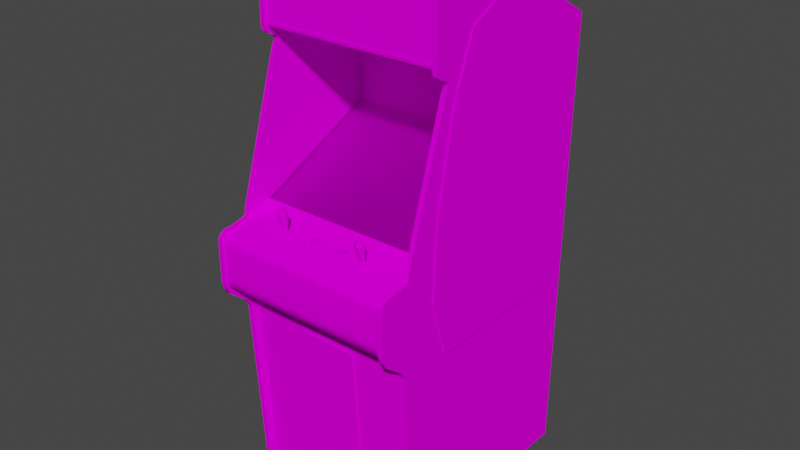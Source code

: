 # Source: krull.blend  (saved by Blender 2.93.20; exported with 4.5.12 LTS)
import bpy
from mathutils import Matrix  # noqa: F401  (used for matrix-valued properties, if any)

bpy.ops.wm.read_factory_settings(use_empty=True)
scene = bpy.context.scene
scene.name = 'Scene'

# ---- images (referenced by path relative to the original .blend; pixels are not part of the script)
import os
ASSET_DIR = os.environ.get("B2B_ASSET_DIR", "")  # directory of the original .blend (textures are referenced by path, not embedded)
HERE = os.path.dirname(os.path.abspath(__file__))  # packed textures are extracted next to this script under _unpacked/

def load_image(name, relpath, width, height, colorspace="sRGB"):
    """Load a texture the original file referenced (path relative to the .blend, or extracted next to this script)."""
    p = next((c for c in (os.path.join(HERE, relpath), os.path.join(ASSET_DIR, relpath)) if relpath and os.path.exists(c)), "")
    if p:
        img = bpy.data.images.load(p, check_existing=True)
        img.name = name
    else:  # same state as the original file: an image datablock whose file is absent (Cycles renders it pink)
        img = bpy.data.images.new(name, width, height)
        img.source = "FILE"
        img.filepath = "//" + (relpath or name)
    img.colorspace_settings.name = colorspace
    return img
img_krullmarqueemap_tiff = load_image('krullmarqueemap.TIFF', 'krullmarqueemap.TIFF', 1024, 1024, 'sRGB')
img_krullmonitormap_tiff = load_image('krullmonitormap.TIFF', 'krullmonitormap.TIFF', 1024, 1024, 'sRGB')
img_krullglassblack_tiff = load_image('krullglassblack.TIFF', 'krullglassblack.TIFF', 1024, 1024, 'sRGB')
img_krullbezelmap_tiff = load_image('krullbezelmap.TIFF', 'krullbezelmap.TIFF', 1024, 1024, 'sRGB')
img_krullallmap_tiff = load_image('krullallmap.TIFF', 'krullallmap.TIFF', 1024, 1024, 'sRGB')
img_krullbuttonmap_tiff = load_image('krullbuttonmap.TIFF', 'krullbuttonmap.TIFF', 1024, 1024, 'sRGB')

# ---- materials (node trees are filled in below, after node groups)
mat_krullmarquee = bpy.data.materials.new('krullmarquee')
mat_krullmarquee.use_transparent_shadow = False
mat_krullmarquee.roughness = 0.8807
mat_krullmarquee.specular_intensity = 0.0
mat_krullmonitor = bpy.data.materials.new('krullmonitor')
mat_krullmonitor.use_transparent_shadow = False
mat_krullmonitor.roughness = 0.8807
mat_krullmonitor.specular_intensity = 0.0
mat_krullglass = bpy.data.materials.new('krullglass')
mat_krullglass.use_transparent_shadow = False
mat_krullglass.roughness = 0.8807
mat_krullglass.specular_intensity = 0.0
mat_krullbezel = bpy.data.materials.new('krullbezel')
mat_krullbezel.use_transparent_shadow = False
mat_krullbezel.roughness = 0.8807
mat_krullbezel.specular_intensity = 0.0
mat_krullall = bpy.data.materials.new('krullall')
mat_krullall.use_transparent_shadow = False
mat_krullall.roughness = 0.8807
mat_krullall.specular_intensity = 0.0
mat_krullbuttons = bpy.data.materials.new('krullbuttons')
mat_krullbuttons.use_transparent_shadow = False
mat_krullbuttons.roughness = 0.8807
mat_krullbuttons.specular_intensity = 0.0

# ---- node groups
ng_auto_smooth = bpy.data.node_groups.new('Auto Smooth', 'GeometryNodeTree')
_s = ng_auto_smooth.interface.new_socket(name='Geometry', in_out='OUTPUT', socket_type='NodeSocketGeometry')
_s = ng_auto_smooth.interface.new_socket(name='Geometry', in_out='INPUT', socket_type='NodeSocketGeometry')
_s = ng_auto_smooth.interface.new_socket(name='Angle', in_out='INPUT', socket_type='NodeSocketFloat')
_s.subtype = 'ANGLE'
_s.min_value = 0.0
_s.max_value = 3.142
ng_auto_smooth.is_modifier = True
_N = ng_auto_smooth.nodes; _L = ng_auto_smooth.links
n0 = _N.new('NodeGroupOutput'); n0.name = 'Group Output'; n0.location = (480, -100)
n1 = _N.new('NodeGroupInput'); n1.name = 'Group Input'; n1.location = (-420, -300)
n2 = _N.new('NodeGroupInput'); n2.name = 'Group Input.001'; n2.location = (-60, -100)
n3 = _N.new('GeometryNodeSetShadeSmooth'); n3.name = 'Set Shade Smooth'; n3.location = (120, -100)
n3.domain = 'EDGE'
n4 = _N.new('GeometryNodeSetShadeSmooth'); n4.name = 'Set Shade Smooth.001'; n4.location = (300, -100)
n5 = _N.new('GeometryNodeInputMeshEdgeAngle'); n5.name = 'Edge Angle'; n5.location = (-420, -220)
n6 = _N.new('GeometryNodeInputEdgeSmooth'); n6.name = 'Is Edge Smooth'; n6.location = (-60, -160)
n7 = _N.new('GeometryNodeInputShadeSmooth'); n7.name = 'Is Face Smooth'; n7.location = (-240, -340)
n8 = _N.new('FunctionNodeBooleanMath'); n8.name = 'Boolean Math'; n8.location = (-60, -220)
n9 = _N.new('FunctionNodeCompare'); n9.name = 'Compare'; n9.location = (-240, -180)
n9.operation = 'LESS_EQUAL'
_L.new(n5.outputs[0], n9.inputs[0])
_L.new(n4.outputs[0], n0.inputs[0])
_L.new(n1.outputs[1], n9.inputs[1])
_L.new(n9.outputs[0], n8.inputs[0])
_L.new(n7.outputs[0], n8.inputs[1])
_L.new(n2.outputs[0], n3.inputs[0])
_L.new(n6.outputs[0], n3.inputs[1])
_L.new(n3.outputs[0], n4.inputs[0])
_L.new(n8.outputs[0], n3.inputs[2])
n0.is_active_output = True

# ---- material node trees
mat_krullmarquee.use_nodes = True; mat_krullmarquee.node_tree.nodes.clear()
_N = mat_krullmarquee.node_tree.nodes; _L = mat_krullmarquee.node_tree.links
n0 = _N.new('ShaderNodeBsdfPrincipled'); n0.name = 'Principled BSDF'; n0.location = (10, 300)
n0.distribution = 'GGX'
n0.subsurface_method = 'BURLEY'
n0.inputs[2].default_value = 0.8807
n0.inputs[3].default_value = 1.45
n0.inputs[13].default_value = 0.0
n0.inputs[27].default_value = (0.0, 0.0, 0.0, 1.0)
n0.inputs[28].default_value = 1.0
n1 = _N.new('ShaderNodeOutputMaterial'); n1.name = 'Material Output'; n1.location = (300, 300)
n2 = _N.new('ShaderNodeTexImage'); n2.name = 'Image Texture'; n2.location = (-300, 600)
n2.image = img_krullmarqueemap_tiff
_L.new(n0.outputs[0], n1.inputs[0])
_L.new(n2.outputs[0], n0.inputs[0])
n1.is_active_output = True
mat_krullmonitor.use_nodes = True; mat_krullmonitor.node_tree.nodes.clear()
_N = mat_krullmonitor.node_tree.nodes; _L = mat_krullmonitor.node_tree.links
n0 = _N.new('ShaderNodeBsdfPrincipled'); n0.name = 'Principled BSDF'; n0.location = (10, 300)
n0.distribution = 'GGX'
n0.subsurface_method = 'BURLEY'
n0.inputs[2].default_value = 0.8807
n0.inputs[3].default_value = 1.45
n0.inputs[13].default_value = 0.0
n0.inputs[27].default_value = (0.0, 0.0, 0.0, 1.0)
n0.inputs[28].default_value = 1.0
n1 = _N.new('ShaderNodeOutputMaterial'); n1.name = 'Material Output'; n1.location = (300, 300)
n2 = _N.new('ShaderNodeTexImage'); n2.name = 'Image Texture'; n2.location = (-300, 600)
n2.image = img_krullmonitormap_tiff
_L.new(n0.outputs[0], n1.inputs[0])
_L.new(n2.outputs[0], n0.inputs[0])
n1.is_active_output = True
mat_krullglass.use_nodes = True; mat_krullglass.node_tree.nodes.clear()
_N = mat_krullglass.node_tree.nodes; _L = mat_krullglass.node_tree.links
n0 = _N.new('ShaderNodeBsdfPrincipled'); n0.name = 'Principled BSDF'; n0.location = (10, 300)
n0.distribution = 'GGX'
n0.subsurface_method = 'BURLEY'
n0.inputs[2].default_value = 0.8807
n0.inputs[3].default_value = 1.45
n0.inputs[4].default_value = 0.2
n0.inputs[13].default_value = 0.0
n0.inputs[27].default_value = (0.0, 0.0, 0.0, 1.0)
n0.inputs[28].default_value = 1.0
n1 = _N.new('ShaderNodeOutputMaterial'); n1.name = 'Material Output'; n1.location = (300, 300)
n2 = _N.new('ShaderNodeTexImage'); n2.name = 'Image Texture'; n2.location = (-300, 600)
n2.image = img_krullglassblack_tiff
_L.new(n0.outputs[0], n1.inputs[0])
_L.new(n2.outputs[0], n0.inputs[0])
n1.is_active_output = True
mat_krullbezel.use_nodes = True; mat_krullbezel.node_tree.nodes.clear()
_N = mat_krullbezel.node_tree.nodes; _L = mat_krullbezel.node_tree.links
n0 = _N.new('ShaderNodeBsdfPrincipled'); n0.name = 'Principled BSDF'; n0.location = (10, 300)
n0.distribution = 'GGX'
n0.subsurface_method = 'BURLEY'
n0.inputs[2].default_value = 0.8807
n0.inputs[3].default_value = 1.45
n0.inputs[13].default_value = 0.0
n0.inputs[27].default_value = (0.0, 0.0, 0.0, 1.0)
n0.inputs[28].default_value = 1.0
n1 = _N.new('ShaderNodeOutputMaterial'); n1.name = 'Material Output'; n1.location = (300, 300)
n2 = _N.new('ShaderNodeTexImage'); n2.name = 'Image Texture'; n2.location = (-300, 600)
n2.image = img_krullbezelmap_tiff
_L.new(n0.outputs[0], n1.inputs[0])
_L.new(n2.outputs[0], n0.inputs[0])
n1.is_active_output = True
mat_krullall.use_nodes = True; mat_krullall.node_tree.nodes.clear()
_N = mat_krullall.node_tree.nodes; _L = mat_krullall.node_tree.links
n0 = _N.new('ShaderNodeBsdfPrincipled'); n0.name = 'Principled BSDF'; n0.location = (10, 300)
n0.distribution = 'GGX'
n0.subsurface_method = 'BURLEY'
n0.inputs[2].default_value = 0.8807
n0.inputs[3].default_value = 1.45
n0.inputs[13].default_value = 0.0
n0.inputs[27].default_value = (0.0, 0.0, 0.0, 1.0)
n0.inputs[28].default_value = 1.0
n1 = _N.new('ShaderNodeOutputMaterial'); n1.name = 'Material Output'; n1.location = (300, 300)
n2 = _N.new('ShaderNodeTexImage'); n2.name = 'Image Texture'; n2.location = (-300, 600)
n2.image = img_krullallmap_tiff
_L.new(n0.outputs[0], n1.inputs[0])
_L.new(n2.outputs[0], n0.inputs[0])
n1.is_active_output = True
mat_krullbuttons.use_nodes = True; mat_krullbuttons.node_tree.nodes.clear()
_N = mat_krullbuttons.node_tree.nodes; _L = mat_krullbuttons.node_tree.links
n0 = _N.new('ShaderNodeBsdfPrincipled'); n0.name = 'Principled BSDF'; n0.location = (10, 300)
n0.distribution = 'GGX'
n0.subsurface_method = 'BURLEY'
n0.inputs[2].default_value = 0.8807
n0.inputs[3].default_value = 1.45
n0.inputs[4].default_value = 0.8
n0.inputs[13].default_value = 0.0
n0.inputs[27].default_value = (0.0, 0.0, 0.0, 1.0)
n0.inputs[28].default_value = 1.0
n1 = _N.new('ShaderNodeOutputMaterial'); n1.name = 'Material Output'; n1.location = (300, 300)
n2 = _N.new('ShaderNodeTexImage'); n2.name = 'Image Texture'; n2.location = (-300, 600)
n2.image = img_krullbuttonmap_tiff
_L.new(n0.outputs[0], n1.inputs[0])
_L.new(n2.outputs[0], n0.inputs[0])
n1.is_active_output = True

# ---- world
world_world = bpy.data.worlds.new('World'); scene.world = world_world
world_world.use_nodes = True; world_world.node_tree.nodes.clear()
_N = world_world.node_tree.nodes; _L = world_world.node_tree.links
n0 = _N.new('ShaderNodeOutputWorld'); n0.name = 'World Output'; n0.location = (300, 300)
n1 = _N.new('ShaderNodeBackground'); n1.name = 'Background'; n1.location = (10, 300)
n1.inputs[0].default_value = (0.05088, 0.05088, 0.05088, 1.0)
_L.new(n1.outputs[0], n0.inputs[0])
n0.is_active_output = True
world_world.color = (0.05088, 0.05088, 0.05088)
world_world.use_sun_shadow = False
world_world.sun_shadow_jitter_overblur = 0.0

# ---- meshes
me_krull = bpy.data.meshes.new('krull')
me_krull.from_pydata([(0.3019, 0.4448, -0.07037), (-0.2983, 0.6395, -0.06809), (-0.2983, 0.4448, -0.07037), (0.3019, 0.6395, -0.06809), (-0.08839, -0.02104, -0.1877), (0.008036, -0.018, -0.1869), (0.008036, 0.023, -0.2921), (-0.08725, -0.07152, -0.08517), (0.008036, -0.07039, -0.08404), (0.1033, 0.02072, -0.2913), (-0.08725, 0.02072, -0.2913), (0.1033, -0.07152, -0.08517), (0.1045, -0.02104, -0.1877), (0.161, 0.01693, -0.289), (0.101, 0.04388, -0.3543), (-0.08459, -0.1038, -0.02368), (0.008036, -0.1042, -0.02102), (-0.1472, -0.02483, -0.1881), (0.1534, 0.03932, -0.346), (-0.137, -0.1011, -0.03203), (-0.1446, -0.07304, -0.08821), (-0.1472, -0.02559, -0.1884), (-0.1446, 0.01655, -0.289), (0.1633, -0.02483, -0.1881), (0.1633, -0.02559, -0.1884), (0.161, -0.07342, -0.08821), (-0.08459, 0.04388, -0.3543), (0.008036, 0.04616, -0.3566), (0.008036, 0.0454, -0.357), (0.101, 0.0435, -0.3543), (0.101, -0.1038, -0.02368), (0.008036, -0.1046, -0.02102), (-0.08459, -0.1042, -0.02406), (0.161, 0.01655, -0.289), (0.1534, -0.1011, -0.03203), (0.101, -0.1042, -0.02406), (-0.1446, 0.01693, -0.289), (-0.1446, -0.07342, -0.08821), (-0.137, 0.03932, -0.346), (-0.08459, 0.0435, -0.3543), (0.1534, 0.03932, -0.3464), (0.161, -0.07304, -0.08821), (-0.137, -0.1011, -0.03241), (-0.137, 0.03932, -0.3464), (0.1534, -0.1011, -0.03241), (0.3007, -0.09354, 0.04124), (-0.2995, 0.1103, -0.3892), (-0.2995, -0.09354, 0.04124), (0.3007, 0.1103, -0.3892), (0.3007, -0.1034, 0.04124), (-0.2995, 0.1001, -0.3892), (-0.2995, -0.1034, 0.04124), (0.3007, 0.1001, -0.3892), (-0.0899, -0.4375, 0.1206), (-0.0899, -0.8919, 0.09097), (0.1033, -0.4375, 0.1206), (0.1033, -0.8919, 0.09097), (-0.03334, -0.114, 0.0978), (-0.04701, -0.1159, 0.1054), (-0.02651, -0.1186, 0.1168), (-0.04169, -0.1194, 0.1194), (-0.02195, -0.1201, 0.09666), (-0.02651, -0.1194, 0.09286), (-0.02955, -0.1175, 0.09856), (-0.04473, -0.1182, 0.1012), (-0.04169, -0.1175, 0.09856), (-0.04473, -0.1194, 0.09286), (-0.03866, -0.1273, 0.1251), (-0.03258, -0.1273, 0.1251), (-0.03334, -0.1228, 0.1202), (-0.02651, -0.1216, 0.116), (-0.02955, -0.1224, 0.1187), (-0.02651, -0.1266, 0.1229), (-0.01892, -0.1243, 0.1137), (-0.01778, -0.1228, 0.1077), (-0.02347, -0.1201, 0.1084), (-0.02651, -0.1182, 0.1012), (-0.02423, -0.119, 0.1046), (-0.01892, -0.1216, 0.102), (-0.04929, -0.1201, 0.09666), (-0.05232, -0.1216, 0.102), (-0.04701, -0.119, 0.1046), (-0.04777, -0.1201, 0.1084), (-0.05232, -0.1243, 0.1137), (-0.04929, -0.1258, 0.1191), (-0.04473, -0.1216, 0.116), (-0.04169, -0.1224, 0.1187), (-0.03258, -0.1186, 0.09059), (-0.03866, -0.1186, 0.09059), (-0.03752, -0.1171, 0.09704), (-0.03752, -0.1228, 0.1202), (-0.02651, -0.1148, 0.102), (-0.03334, -0.1171, 0.09704), (-0.03752, -0.114, 0.0978), (-0.02195, -0.1258, 0.1191), (-0.04473, -0.1186, 0.1168), (-0.04777, -0.1167, 0.1092), (-0.04473, -0.1148, 0.102), (-0.03334, -0.1197, 0.121), (-0.02423, -0.1209, 0.1126), (-0.02347, -0.1167, 0.1092), (-0.02955, -0.1194, 0.1194), (-0.02423, -0.1159, 0.1054), (-0.05346, -0.1228, 0.1077), (-0.04701, -0.1209, 0.1126), (-0.04473, -0.1266, 0.1229), (-0.02955, -0.1144, 0.09932), (-0.04701, -0.1178, 0.1134), (-0.04169, -0.1144, 0.09932), (-0.02423, -0.1178, 0.1134), (-0.03752, -0.1197, 0.121), (0.0627, -0.1194, 0.1194), (0.08054, -0.1167, 0.1092), (0.08244, -0.1258, 0.1191), (0.08548, -0.1243, 0.1137), (0.08016, -0.1209, 0.1126), (0.05169, -0.1243, 0.1137), (0.05511, -0.1258, 0.1191), (0.05966, -0.1216, 0.116), (0.07067, -0.1228, 0.1202), (0.0665, -0.1228, 0.1202), (0.06574, -0.1273, 0.1251), (0.0627, -0.1175, 0.09856), (0.0665, -0.1171, 0.09704), (0.06574, -0.1186, 0.09059), (0.07067, -0.1171, 0.09704), (0.07485, -0.1175, 0.09856), (0.07751, -0.1194, 0.09286), (0.05739, -0.1209, 0.1126), (0.05663, -0.1201, 0.1084), (0.05093, -0.1228, 0.1077), (0.05966, -0.1194, 0.09286), (0.05511, -0.1201, 0.09666), (0.05966, -0.1182, 0.1012), (0.08244, -0.1201, 0.09666), (0.08016, -0.119, 0.1046), (0.08054, -0.1201, 0.1084), (0.08662, -0.1228, 0.1077), (0.05966, -0.1266, 0.1229), (0.07789, -0.1216, 0.116), (0.07485, -0.1224, 0.1187), (0.07751, -0.1266, 0.1229), (0.07789, -0.1186, 0.1168), (0.05739, -0.1159, 0.1054), (0.05966, -0.1148, 0.102), (0.07067, -0.114, 0.0978), (0.0627, -0.1144, 0.09932), (0.05169, -0.1216, 0.102), (0.08548, -0.1216, 0.102), (0.07181, -0.1273, 0.1251), (0.07181, -0.1186, 0.09059), (0.08016, -0.1159, 0.1054), (0.07485, -0.1144, 0.09932), (0.07789, -0.1148, 0.102), (0.07789, -0.1182, 0.1012), (0.07067, -0.1197, 0.121), (0.0665, -0.1197, 0.121), (0.05966, -0.1186, 0.1168), (0.0665, -0.114, 0.0978), (0.05739, -0.119, 0.1046), (0.0627, -0.1224, 0.1187), (0.05739, -0.1178, 0.1134), (0.05663, -0.1167, 0.1092), (0.07485, -0.1194, 0.1194), (0.08016, -0.1178, 0.1134), (0.3007, -0.398, 0.1191), (-0.2995, -0.398, 0.1191), (-0.2995, -0.174, 0.2223), (-0.2995, -0.2849, 0.2223), (0.3007, -0.174, 0.2223), (0.3007, -0.111, 0.05376), (-0.2995, -0.08595, 0.03858), (-0.2995, -0.111, 0.05376), (0.3007, -0.08595, 0.03858), (0.3007, -0.3225, 0.2147), (0.3007, -0.2849, 0.2223), (0.3007, -0.1539, 0.2124), (0.3007, -0.1437, 0.1946), (-0.2995, -0.1437, 0.1946), (-0.2995, -0.3225, 0.2147), (-0.2995, -0.1539, 0.2124), (-0.06637, -1.051, -0.6409), (-0.06637, -0.9727, -0.6421), (0.08168, -1.051, -0.6409), (0.08168, -0.9727, -0.6421), (0.3019, 0.4448, -0.0005206), (0.3019, 0.6395, 0.001757), (-0.2983, 0.6395, 0.001757), (-0.2983, 0.4448, -0.0005206), (0.3011, -1.07, 0.07123), (0.3011, -0.3688, 0.1168), (-0.2987, -0.3688, 0.1168), (-0.2987, -1.07, 0.07123), (-0.09142, 0.07615, -0.6633), (-0.09142, 0.313, -0.6675), (0.08434, 0.07615, -0.6633), (0.08434, 0.313, -0.6675), (-0.1396, -0.1353, 0.1422), (-0.1222, -0.1338, 0.1354), (-0.1222, -0.1262, 0.1016), (-0.1396, -0.1247, 0.09438), (-0.1396, -0.1285, 0.1115), (-0.1571, -0.1262, 0.1016), (-0.1643, -0.13, 0.1183), (-0.1396, -0.04078, 0.1278), (-0.1396, -0.03888, 0.1384), (-0.1396, -0.09772, 0.1358), (-0.1396, -0.09354, 0.116), (-0.1396, -0.05178, 0.1194), (-0.1446, -0.1311, 0.1232), (-0.1468, -0.09392, 0.1191), (-0.1396, -0.09658, 0.1183), (-0.1472, -0.04533, 0.1449), (-0.1396, -0.05141, 0.1502), (-0.1396, -0.04154, 0.1437), (-0.1237, -0.0552, 0.135), (-0.1252, -0.04837, 0.1365), (-0.1499, -0.04609, 0.1267), (-0.1396, -0.04533, 0.1225), (-0.1324, -0.09696, 0.1327), (-0.1294, -0.09544, 0.1259), (-0.1347, -0.1311, 0.1232), (-0.1468, -0.13, 0.1183), (-0.115, -0.13, 0.1183), (-0.1324, -0.13, 0.1183), (-0.1347, -0.1288, 0.1134), (-0.1541, -0.04837, 0.1365), (-0.1282, -0.05292, 0.124), (-0.1499, -0.09544, 0.1259), (-0.1556, -0.0552, 0.135), (-0.1571, -0.1338, 0.1354), (-0.1446, -0.1288, 0.1134), (-0.1396, -0.05862, 0.1502), (-0.1294, -0.05065, 0.1464), (-0.1495, -0.04267, 0.1377), (-0.1419, -0.03926, 0.1384), (-0.1468, -0.0981, 0.1255), (-0.1324, -0.09392, 0.1191), (-0.1347, -0.09696, 0.1206), (-0.1396, -0.1315, 0.1251), (-0.1347, -0.09886, 0.1304), (-0.1294, -0.04609, 0.1267), (-0.151, -0.05748, 0.146), (-0.1282, -0.05748, 0.146), (-0.151, -0.05292, 0.124), (-0.1328, -0.04419, 0.1445), (-0.1298, -0.04267, 0.1377), (-0.1465, -0.04116, 0.1308), (-0.1328, -0.04116, 0.1308), (-0.1446, -0.09886, 0.1304), (-0.1468, -0.09696, 0.1327), (-0.1396, -0.09962, 0.1323), (-0.1446, -0.09696, 0.1206), (-0.1324, -0.0981, 0.1255), (0.1565, -0.1353, 0.1422), (0.1739, -0.1338, 0.1354), (0.1565, -0.1247, 0.09438), (0.139, -0.1262, 0.1016), (0.1811, -0.13, 0.1183), (0.1739, -0.1262, 0.1016), (0.1614, -0.1288, 0.1134), (0.1679, -0.05292, 0.124), (0.1565, -0.04533, 0.1225), (0.1565, -0.05141, 0.1502), (0.1489, -0.04533, 0.1449), (0.1637, -0.09696, 0.1327), (0.1493, -0.09392, 0.1191), (0.1405, -0.0552, 0.135), (0.1462, -0.09544, 0.1259), (0.1451, -0.05748, 0.146), (0.1493, -0.13, 0.1183), (0.1515, -0.09886, 0.1304), (0.1493, -0.0981, 0.1255), (0.1667, -0.09544, 0.1259), (0.1614, -0.09696, 0.1206), (0.1637, -0.0981, 0.1255), (0.1322, -0.13, 0.1183), (0.139, -0.1338, 0.1354), (0.1515, -0.1311, 0.1232), (0.1679, -0.05748, 0.146), (0.1724, -0.0552, 0.135), (0.1709, -0.04837, 0.1365), (0.1667, -0.04609, 0.1267), (0.1637, -0.04419, 0.1445), (0.1565, -0.04154, 0.1437), (0.1515, -0.1288, 0.1134), (0.1637, -0.13, 0.1183), (0.1462, -0.04609, 0.1267), (0.142, -0.04837, 0.1365), (0.1466, -0.04267, 0.1377), (0.1637, -0.04116, 0.1308), (0.1565, -0.04078, 0.1278), (0.1565, -0.03888, 0.1384), (0.1565, -0.05178, 0.1194), (0.1565, -0.05862, 0.1502), (0.1451, -0.05292, 0.124), (0.1515, -0.09696, 0.1206), (0.1565, -0.09658, 0.1183), (0.1565, -0.1315, 0.1251), (0.1565, -0.09962, 0.1323), (0.1565, -0.1285, 0.1115), (0.1667, -0.05065, 0.1464), (0.1663, -0.04267, 0.1377), (0.1496, -0.04116, 0.1308), (0.1542, -0.03926, 0.1384), (0.1614, -0.1311, 0.1232), (0.1565, -0.09354, 0.116), (0.1614, -0.09886, 0.1304), (0.1637, -0.09392, 0.1191), (0.1493, -0.09696, 0.1327), (0.1565, -0.09772, 0.1358), (-0.2972, 0.04426, -0.3896), (-0.2972, -0.1182, -0.03089), (0.2977, 0.04426, -0.3896), (-0.2972, 0.1069, -0.3965), (0.2977, 0.1069, -0.3965), (0.2977, -0.114, 0.04503), (0.2977, -0.1182, -0.03089), (-0.2972, -0.114, 0.04503), (-0.315, 0.4417, -0.6732), (-0.315, -0.3927, 0.1532), (-0.2991, 0.4026, -0.03013), (-0.2991, 0.6695, -0.01608), (-0.2991, -0.4139, 0.1373), (-0.315, -0.1144, 0.1191), (-0.2991, -0.1224, 0.1293), (-0.2991, -0.3426, 0.217), (-0.2991, -0.3027, 0.2303), (-0.2991, -0.133, 0.1798), (-0.315, -0.3027, 0.2303), (-0.315, -0.133, 0.1798), (-0.315, 0.4136, -0.002419), (-0.2991, -0.3927, 0.1532), (-0.315, -0.3426, 0.217), (-0.2991, -1.071, 0.09249), (-0.2991, -0.4299, 0.132), (-0.315, -0.4299, 0.132), (-0.315, 0.4026, -0.03013), (-0.2991, 0.7006, -0.2207), (-0.315, 0.6695, -0.01608), (-0.2991, 0.6349, 0.01277), (-0.315, 0.6349, 0.01277), (-0.315, -0.09924, 0.1198), (-0.2991, 0.4417, -0.6732), (-0.315, 0.4265, 0.01087), (-0.315, -0.1596, 0.2303), (-0.2991, -0.1596, 0.2303), (-0.2991, -0.133, 0.2064), (-0.2991, -1.068, -0.6413), (-0.315, -1.071, 0.09249), (-0.315, -0.4139, 0.1373), (-0.315, -1.068, -0.6413), (-0.315, 0.3867, -0.03734), (-0.2991, 0.4136, -0.002419), (-0.315, -0.1224, 0.1293), (-0.2991, -0.09924, 0.1198), (-0.2991, -0.1144, 0.1191), (-0.2991, -0.1463, 0.225), (-0.315, -0.1463, 0.225), (-0.2991, 0.4265, 0.01087), (-0.315, 0.7006, -0.2207), (-0.2991, 0.3673, -0.02671), (-0.315, 0.3673, -0.02671), (-0.2991, 0.701, -0.1778), (-0.315, 0.701, -0.1778), (-0.315, 0.6589, 0.007831), (-0.2991, 0.6589, 0.007831), (-0.315, -0.133, 0.2064), (-0.2991, 0.3867, -0.03734), (-0.315, 0.7036, -0.207), (-0.2991, 0.7036, -0.207), (-0.2976, 0.2147, -0.2275), (-0.2976, 0.2705, -0.1865), (-0.2976, 0.2333, -0.3763), (-0.2976, -0.08861, -0.03051), (-0.2976, -0.08747, 0.005174), (-0.2976, 0.1969, -0.3775), (-0.2976, -0.08519, 0.02871), (0.3003, 0.3867, -0.03734), (0.3003, 0.701, -0.1778), (0.3163, 0.701, -0.1778), (0.3003, -1.068, -0.6413), (0.3163, 0.4026, -0.03013), (0.3003, 0.6695, -0.01608), (0.3163, -0.1224, 0.1293), (0.3003, -0.3027, 0.2303), (0.3003, -0.133, 0.1798), (0.3163, 0.6349, 0.01277), (0.3003, -0.3426, 0.217), (0.3003, -0.3927, 0.1532), (0.3003, -0.4299, 0.132), (0.3163, -0.133, 0.1798), (0.3163, -0.3027, 0.2303), (0.3003, -0.1596, 0.2303), (0.3003, 0.4136, -0.002419), (0.3163, 0.3673, -0.02671), (0.3003, 0.4417, -0.6732), (0.3003, 0.7006, -0.2207), (0.3163, 0.6695, -0.01608), (0.3163, 0.4265, 0.01087), (0.3003, 0.6349, 0.01277), (0.3003, -0.09924, 0.1198), (0.3163, -0.3426, 0.217), (0.3163, 0.4417, -0.6732), (0.3163, 0.4136, -0.002419), (0.3163, -0.1463, 0.225), (0.3003, -0.133, 0.2064), (0.3003, -0.1463, 0.225), (0.3163, -0.1596, 0.2303), (0.3163, -1.071, 0.09249), (0.3003, -1.071, 0.09249), (0.3163, 0.3867, -0.03734), (0.3003, 0.4026, -0.03013), (0.3163, -1.068, -0.6413), (0.3163, -0.3927, 0.1532), (0.3003, 0.4265, 0.01087), (0.3003, -0.1224, 0.1293), (0.3163, -0.1144, 0.1191), (0.3163, -0.09924, 0.1198), (0.3163, -0.133, 0.2064), (0.3163, 0.7006, -0.2207), (0.3003, 0.3673, -0.02671), (0.3003, 0.7036, -0.207), (0.3003, 0.6589, 0.007831), (0.3163, 0.6589, 0.007831), (0.3003, -0.1144, 0.1191), (0.3163, -0.4299, 0.132), (0.3003, -0.4139, 0.1373), (0.3163, -0.4139, 0.1373), (0.3163, 0.7036, -0.207), (-0.3192, 0.343, -0.5065), (-0.3192, 0.02718, 0.003276), (-0.3192, 0.03021, -0.5791), (-0.3192, 0.3385, -0.06012), (-0.3192, -0.2329, -0.5961), (-0.3192, -0.4257, -0.04152), (-0.3192, -0.4257, -0.5422), (-0.3192, -0.2329, 0.01694), (-0.3192, 0.5233, -0.1322), (-0.3192, 0.6049, -0.2864), (-0.3192, 0.5157, -0.4496), (0.3231, 0.03021, -0.5791), (0.3231, 0.343, -0.5065), (0.3231, 0.02718, 0.003276), (0.3231, 0.3385, -0.06012), (0.3231, -0.4257, -0.04152), (0.3231, -0.4257, -0.5422), (0.3231, -0.2329, -0.5961), (0.3231, -0.2329, 0.01694), (0.3231, 0.5157, -0.4496), (0.3231, 0.5233, -0.1322), (0.3231, 0.6049, -0.2864), (0.2992, 0.2147, -0.2275), (0.2992, 0.2705, -0.1865), (0.2992, 0.2322, -0.3763), (0.2992, -0.08861, -0.03051), (0.2992, -0.08747, 0.005174), (0.2992, 0.1889, -0.3775), (0.2992, -0.08519, 0.02871), (0.3011, 0.6968, -0.2165), (0.3011, 0.4307, -0.6356), (-0.2987, 0.6327, -0.0195), (-0.2987, 0.4307, -0.6356), (0.3011, 0.6327, -0.0195), (0.3011, 0.6543, 0.001757), (-0.2987, 0.698, -0.201), (0.3011, 0.4402, -0.6633), (0.3011, -1.064, -0.6368), (-0.2987, -1.064, -0.6368), (-0.2987, 0.4402, -0.6633), (0.3011, 0.6304, 0.001377), (-0.2987, 0.6433, 0.008211), (-0.2987, 0.6304, 0.001377), (-0.2987, 0.6543, 0.001757), (0.3011, 0.6433, 0.008211), (0.3011, 0.698, -0.201), (-0.2987, 0.6968, -0.2165), (-0.2995, 0.4303, -0.004317), (0.3007, 0.09285, -0.3858), (0.3007, 0.3104, -0.3858), (-0.2995, 0.3104, -0.3858), (-0.2995, 0.09285, -0.3858), (0.3007, 0.4413, 0.004414), (-0.2995, 0.4535, 0.0009979), (0.3007, 0.4535, 0.0009979), (0.3007, 0.4303, -0.004317), (-0.2995, 0.4413, 0.004414)], [], [(421, 401, 418, 395), (249, 236, 222, 209), (95, 107, 104, 85), (6, 10, 4, 5), (5, 4, 7, 8), (16, 30, 11, 8), (82, 104, 107, 96), (240, 251, 239, 221), (151, 112, 136, 135), (136, 115, 114, 137), (7, 20, 19, 15), (265, 273, 280, 279), (15, 16, 8, 7), (261, 280, 273, 308), (4, 17, 20, 7), (81, 64, 79, 80), (118, 128, 116, 117), (20, 17, 21, 37), (23, 41, 25, 24), (17, 36, 22, 21), (290, 302, 281, 282), (28, 39, 26, 27), (30, 16, 31), (32, 31, 16), (18, 13, 33), (34, 30, 35), (31, 35, 30), (43, 22, 36), (19, 20, 37), (282, 262, 291, 290), (38, 26, 39), (16, 15, 32), (42, 32, 15), (40, 29, 14), (44, 25, 41), (37, 42, 19), (15, 19, 42), (36, 38, 43), (39, 43, 38), (14, 18, 40), (33, 40, 18), (41, 34, 44), (35, 44, 34), (317, 313, 311, 312), (178, 180, 176, 177), (170, 173, 171, 172), (129, 159, 147, 130), (57, 59, 100), (58, 107, 60), (264, 284, 304, 289), (133, 122, 131, 132), (123, 125, 150, 124), (117, 138, 160, 118), (104, 82, 103, 83), (431, 433, 430, 432), (154, 135, 148, 134), (77, 75, 74, 78), (141, 113, 139, 140), (72, 94, 70, 71), (127, 150, 125, 126), (133, 159, 143, 144), (157, 161, 128, 118), (124, 131, 122, 123), (69, 71, 101, 98), (59, 101, 71, 70), (91, 102, 77, 76), (308, 306, 293, 261), (97, 108, 65, 64), (145, 152, 126, 125), (360, 369, 370, 338), (201, 231, 252, 211), (156, 111, 160, 120), (111, 157, 118, 160), (91, 57, 100), (96, 58, 81, 82), (80, 103, 82, 81), (115, 139, 113, 114), (120, 160, 138, 121), (85, 104, 83, 84), (145, 143, 111, 142), (132, 147, 159, 133), (139, 115, 164, 142), (91, 106, 57), (161, 162, 129, 128), (58, 96, 107), (57, 108, 58), (60, 98, 59), (89, 65, 108, 93), (187, 188, 185, 186), (144, 146, 122, 133), (108, 97, 58), (107, 95, 60), (102, 91, 100), (59, 109, 100), (60, 110, 98), (98, 101, 59), (57, 93, 108), (66, 79, 64, 65), (145, 142, 112), (99, 70, 94, 73), (62, 87, 92, 63), (69, 90, 67, 68), (432, 434, 435, 437), (84, 105, 86, 85), (65, 89, 88, 66), (63, 76, 61, 62), (36, 10, 26, 38), (233, 216, 246, 245), (71, 69, 68, 72), (58, 60, 59, 57), (70, 99, 109, 59), (100, 109, 99, 75), (153, 151, 135, 154), (238, 253, 224, 225), (145, 146, 143), (130, 116, 128, 129), (121, 149, 119, 120), (89, 92, 87, 88), (159, 129, 162, 143), (76, 63, 106, 91), (349, 351, 348, 334), (85, 86, 60, 95), (119, 140, 163, 155), (9, 13, 18, 14), (90, 86, 105, 67), (5, 12, 9, 6), (153, 145, 112), (78, 61, 76, 77), (137, 148, 135, 136), (14, 27, 6, 9), (143, 161, 111), (75, 77, 102, 100), (111, 155, 142), (86, 90, 110, 60), (161, 157, 111), (153, 152, 145), (468, 469, 466, 467), (58, 97, 64, 81), (57, 106, 63, 92), (154, 126, 152, 153), (142, 163, 140, 139), (155, 163, 142), (142, 164, 112), (143, 162, 161), (151, 153, 112), (146, 144, 143), (111, 156, 155), (145, 158, 146), (379, 383, 398, 380), (361, 368, 352, 362), (328, 325, 354, 330), (483, 486, 482, 484), (332, 326, 333, 320), (177, 170, 172, 178), (93, 57, 92, 89), (56, 55, 53, 54), (387, 424, 423, 400), (196, 195, 193, 194), (460, 463, 461, 462), (298, 278, 277, 254), (269, 294, 263, 264), (260, 286, 258, 259), (303, 304, 292, 291), (309, 310, 294, 269), (12, 23, 13, 9), (280, 261, 282, 281), (299, 271, 278, 298), (225, 201, 211, 238), (212, 213, 214), (140, 119, 149, 141), (455, 456, 453, 452), (293, 295, 287, 262), (228, 250, 242, 229), (305, 286, 275, 307), (278, 270, 276, 277), (221, 224, 253, 240), (257, 276, 270, 285), (272, 296, 285, 270), (295, 267, 288, 287), (229, 244, 210, 228), (268, 309, 269, 267), (203, 230, 209, 222), (208, 244, 217, 218), (218, 241, 227, 208), (285, 300, 256, 257), (221, 239, 197, 198), (246, 248, 205), (213, 245, 214), (281, 301, 279, 280), (289, 303, 287, 288), (247, 234, 235), (207, 210, 244, 208), (260, 300, 297, 274), (209, 239, 251, 249), (338, 332, 323, 343), (248, 204, 205), (267, 295, 266, 268), (286, 260, 274, 275), (226, 212, 234), (41, 11, 30, 34), (213, 233, 245), (24, 33, 13, 23), (241, 218, 204, 248), (27, 14, 29, 28), (262, 287, 303, 291), (240, 253, 220, 219), (271, 299, 310, 309), (265, 310, 299, 307), (273, 265, 307, 275), (275, 274, 308, 273), (228, 210, 252, 236), (210, 207, 211, 252), (297, 296, 266, 306), (235, 214, 205), (300, 260, 259, 256), (201, 225, 199, 200), (223, 199, 225, 224), (242, 232, 213, 212), (215, 243, 219, 220), (11, 41, 23, 12), (220, 237, 227, 215), (12, 5, 8, 11), (286, 305, 255, 258), (216, 233, 243, 215), (301, 263, 294, 279), (263, 283, 284), (224, 221, 198, 223), (231, 222, 236, 252), (216, 241, 248, 246), (290, 291, 292), (295, 293, 306, 266), (232, 242, 250, 206), (215, 227, 241, 216), (208, 227, 237, 207), (10, 6, 27, 26), (206, 219, 243, 232), (112, 164, 115, 136), (305, 298, 254, 255), (239, 209, 230, 197), (231, 201, 200, 202), (298, 305, 307, 299), (448, 445, 446, 447), (264, 263, 284), (303, 289, 304), (233, 213, 232, 243), (261, 293, 262, 282), (238, 211, 207, 237), (244, 229, 226, 217), (302, 290, 292), (229, 242, 212, 226), (300, 285, 296, 297), (270, 278, 271, 272), (279, 294, 310, 265), (10, 36, 17, 4), (288, 264, 289), (212, 214, 235, 234), (263, 301, 283), (247, 204, 218, 217), (234, 247, 217, 226), (301, 281, 302, 283), (296, 272, 268, 266), (309, 268, 272, 271), (306, 308, 274, 297), (440, 430, 433, 438), (284, 283, 302, 292), (250, 228, 236, 249), (219, 206, 251, 240), (222, 231, 202, 203), (253, 238, 237, 220), (304, 284, 292), (480, 481, 478, 479), (158, 145, 125, 123), (346, 357, 358, 345), (319, 349, 336), (343, 335, 334), (352, 364, 320), (368, 332, 363), (319, 351, 349), (343, 334, 348), (321, 363, 322), (337, 339, 364), (427, 389, 397, 396), (420, 414, 428, 403), (362, 320, 324), (361, 356, 332), (332, 325, 326), (320, 333, 354), (327, 325, 328), (329, 330, 354), (337, 331, 341), (321, 340, 353), (179, 166, 165, 174), (428, 414, 389, 427), (357, 347, 367, 358), (323, 332, 320, 350), (475, 459, 476, 465), (404, 399, 415, 394), (336, 349, 334, 335), (390, 410, 409, 426), (465, 473, 464, 475), (168, 179, 174, 175), (329, 345, 330), (364, 339, 322, 363), (327, 328, 346), (169, 176, 180, 167), (326, 325, 327), (343, 348, 351, 319), (401, 425, 417, 418), (368, 363, 321), (330, 367, 347, 328), (352, 337, 364), (333, 329, 354), (331, 344, 341), (386, 406, 419, 391), (321, 322, 340), (338, 343, 319, 360), (337, 341, 339), (341, 344, 359, 340), (320, 354, 324), (385, 388, 402, 392), (355, 356, 361), (393, 385, 392, 408), (357, 328, 347), (403, 413, 381, 396), (345, 358, 330), (485, 482, 486, 477), (353, 340, 359), (370, 332, 338), (329, 333, 326, 327), (362, 352, 320), (363, 370, 369, 364), (364, 369, 320), (339, 365, 366, 322), (341, 365, 339), (332, 356, 325), (340, 322, 366), (358, 367, 330), (342, 362, 324), (319, 336, 350), (408, 405, 407, 393), (346, 328, 357), (343, 323, 335), (361, 332, 368), (369, 360, 320), (363, 332, 370), (373, 371, 372), (267, 269, 264, 288), (373, 371, 376), (372, 375, 377), (396, 410, 390), (403, 426, 409), (378, 379, 389), (411, 414, 380), (403, 409, 413), (396, 381, 410), (382, 380, 398), (412, 383, 379), (350, 320, 360, 319), (247, 235, 205, 204), (421, 389, 425), (395, 417, 414), (389, 388, 416), (414, 384, 402), (385, 386, 416), (392, 384, 391), (412, 394, 400), (382, 387, 404), (345, 329, 327, 346), (410, 381, 413, 409), (98, 110, 90, 69), (120, 119, 155, 156), (353, 359, 344, 331), (395, 411, 378, 421), (467, 460, 462, 468), (479, 485, 477, 480), (383, 423, 424, 398), (400, 415, 399, 387), (385, 393, 386), (314, 311, 313, 315), (392, 391, 408), (382, 404, 394, 412), (402, 384, 392), (414, 402, 388, 389), (45, 48, 46, 47), (411, 380, 382), (335, 323, 350, 336), (378, 412, 379), (388, 385, 416), (394, 415, 400), (412, 378, 411, 382), (382, 398, 387), (473, 471, 474, 464), (412, 400, 383), (340, 366, 365, 341), (389, 416, 425), (362, 342, 355, 361), (418, 417, 395), (312, 318, 316, 317), (405, 391, 419), (337, 352, 368, 321), (393, 407, 386), (427, 390, 426, 428), (404, 387, 399), (429, 414, 420), (175, 169, 167, 168), (421, 378, 389), (469, 476, 459, 466), (379, 422, 389), (420, 403, 396, 397), (400, 423, 383), (414, 417, 384), (387, 398, 424), (407, 406, 386), (401, 421, 425), (396, 390, 427), (408, 391, 405), (403, 428, 426), (184, 183, 181, 182), (395, 414, 411), (422, 397, 389), (380, 414, 429), (443, 444, 442, 441), (434, 436, 435), (75, 99, 73, 74), (439, 440, 438), (432, 431, 437), (249, 251, 206, 250), (126, 154, 134, 127), (214, 245, 246, 205), (449, 450, 451), (447, 448, 441), (443, 448, 441), (450, 444, 442), (442, 450, 449), (452, 453, 454), (374, 375, 372, 371), (457, 452, 454), (456, 458, 453), (0, 3, 1, 2), (325, 356, 324, 354), (405, 419, 406, 407), (321, 353, 331, 337), (49, 52, 50, 51), (342, 324, 356, 355), (384, 417, 425, 416), (391, 384, 416, 386), (146, 158, 123, 122), (470, 474, 471, 472), (380, 429, 422, 379), (191, 192, 189, 190), (397, 422, 429, 420)])
me_krull.polygons.foreach_set('use_smooth', [True] * 451)
me_krull.polygons.foreach_set('material_index', [4, 4, 5, 1, 1, 1, 5, 4, 5, 5, 1, 4, 1, 4, 1, 5, 5, 1, 1, 1, 4, 1, 1, 1, 1, 1, 1, 1, 1, 4, 1, 1, 1, 1, 1, 1, 1, 1, 1, 1, 1, 1, 1, 4, 4, 4, 5, 5, 5, 4, 5, 5, 5, 5, 4, 5, 5, 5, 5, 5, 5, 5, 5, 5, 5, 5, 4, 5, 5, 4, 4, 5, 5, 5, 5, 5, 5, 5, 5, 5, 5, 5, 5, 5, 5, 5, 5, 5, 0, 5, 5, 5, 5, 5, 5, 5, 5, 5, 5, 5, 5, 5, 4, 5, 5, 5, 1, 4, 5, 5, 5, 5, 5, 4, 5, 5, 5, 5, 5, 5, 4, 5, 5, 1, 5, 1, 5, 5, 5, 1, 5, 5, 5, 5, 5, 5, 4, 5, 5, 5, 5, 5, 5, 5, 5, 5, 5, 5, 4, 4, 4, 4, 4, 4, 5, 4, 4, 4, 4, 4, 4, 4, 4, 4, 1, 4, 4, 4, 4, 5, 4, 4, 4, 4, 4, 4, 4, 4, 4, 4, 4, 4, 4, 4, 4, 4, 4, 4, 4, 4, 4, 4, 4, 4, 4, 4, 4, 4, 4, 1, 4, 1, 4, 1, 4, 4, 4, 4, 4, 4, 4, 4, 4, 4, 4, 4, 4, 4, 4, 1, 4, 1, 4, 4, 4, 4, 4, 4, 4, 4, 4, 4, 4, 4, 1, 4, 5, 4, 4, 4, 4, 4, 4, 4, 4, 4, 4, 4, 4, 4, 4, 4, 4, 1, 4, 4, 4, 4, 4, 4, 4, 4, 4, 4, 4, 4, 4, 4, 4, 4, 4, 5, 4, 4, 4, 4, 4, 4, 4, 4, 4, 4, 4, 4, 4, 4, 4, 4, 4, 4, 4, 4, 4, 4, 4, 4, 4, 4, 4, 4, 4, 4, 4, 4, 4, 4, 4, 4, 4, 4, 4, 4, 4, 4, 4, 4, 4, 4, 4, 4, 4, 4, 4, 4, 4, 4, 4, 4, 4, 4, 4, 4, 4, 4, 4, 4, 4, 4, 4, 4, 4, 4, 4, 4, 4, 4, 4, 4, 4, 4, 4, 4, 4, 4, 4, 4, 4, 4, 4, 4, 4, 4, 4, 4, 4, 4, 4, 4, 4, 5, 5, 4, 4, 4, 4, 4, 4, 4, 4, 4, 4, 4, 4, 2, 4, 4, 4, 4, 4, 4, 4, 4, 4, 4, 4, 4, 4, 4, 4, 4, 4, 4, 4, 4, 4, 4, 4, 4, 4, 4, 4, 4, 4, 4, 4, 4, 4, 4, 4, 4, 4, 4, 4, 5, 4, 4, 4, 5, 4, 4, 4, 4, 4, 4, 4, 4, 4, 4, 0, 4, 4, 4, 3, 4, 4, 4, 5, 4, 4, 4, 4])
_uv = me_krull.uv_layers.new(name='UVMap')
_uv.uv.foreach_set('vector', [0.5698, 0.6507, 0.5698, 0.6507, 0.5698, 0.634, 0.5698, 0.634, 0.05068, 0.9633, 0.05068, 0.9633, 0.05068, 0.9633, 0.05068, 0.9633, 0.2628, 0.3102, 0.207, 0.4051, 0.207, 0.4051, 0.2628, 0.3102, 0.5, 0.7791, 0.2237, 0.7763, 0.2209, 0.5, 0.5, 0.5, 0.5, 0.5, 0.2209, 0.5, 0.2237, 0.2237, 0.5, 0.2209, 0.5, 0.05068, 0.7679, 0.05905, 0.7763, 0.2237, 0.5, 0.2209, 0.1874, 0.514, 0.207, 0.4051, 0.207, 0.4051, 0.1874, 0.514, 0.05068, 0.9605, 0.05068, 0.9605, 0.05068, 0.9633, 0.05068, 0.9633, 0.8098, 0.6228, 0.8293, 0.514, 0.8293, 0.514, 0.8098, 0.6228, 0.8293, 0.514, 0.8098, 0.4051, 0.9605, 0.3521, 0.9884, 0.514, 0.2237, 0.2237, 0.05905, 0.2321, 0.08138, 0.08138, 0.2321, 0.05905, 0.07301, 0.9493, 0.07301, 0.9493, 0.07301, 0.9465, 0.07022, 0.9465, 0.2321, 0.05905, 0.5, 0.05068, 0.5, 0.2209, 0.2237, 0.2237, 0.07301, 0.9465, 0.07301, 0.9465, 0.07301, 0.9493, 0.07301, 0.9493, 0.2209, 0.5, 0.05068, 0.5, 0.05905, 0.2321, 0.2237, 0.2237, 0.207, 0.6228, 0.2628, 0.7177, 0.1428, 0.8182, 0.05905, 0.6758, 0.2628, 0.3102, 0.207, 0.4051, 0.05905, 0.3521, 0.1428, 0.2098, 0.05905, 0.2321, 0.05068, 0.5, 0.05068, 0.5, 0.05905, 0.2321, 0.9493, 0.5, 0.9409, 0.2321, 0.9409, 0.2321, 0.9493, 0.5, 0.05068, 0.5, 0.05905, 0.7679, 0.05905, 0.7679, 0.05068, 0.5, 0.07301, 0.9437, 0.07301, 0.9437, 0.07301, 0.9465, 0.07301, 0.9465, 0.5, 0.9493, 0.2321, 0.9409, 0.2321, 0.9409, 0.5, 0.9493, 0.7679, 0.05905, 0.5, 0.05068, 0.5, 0.05068, 0.2321, 0.05905, 0.5, 0.05068, 0.5, 0.05068, 0.9186, 0.9186, 0.9409, 0.7679, 0.9409, 0.7679, 0.9186, 0.08138, 0.7679, 0.05905, 0.7679, 0.05905, 0.5, 0.05068, 0.7679, 0.05905, 0.7679, 0.05905, 0.08138, 0.9186, 0.05905, 0.7679, 0.05905, 0.7679, 0.08138, 0.08138, 0.05905, 0.2321, 0.05905, 0.2321, 0.07301, 0.9465, 0.07301, 0.9465, 0.07301, 0.9437, 0.07301, 0.9437, 0.08138, 0.9186, 0.2321, 0.9409, 0.2321, 0.9409, 0.5, 0.05068, 0.2321, 0.05905, 0.2321, 0.05905, 0.08138, 0.08138, 0.2321, 0.05905, 0.2321, 0.05905, 0.9186, 0.9186, 0.7679, 0.9409, 0.7679, 0.9409, 0.9186, 0.08138, 0.9409, 0.2321, 0.9409, 0.2321, 0.05905, 0.2321, 0.08138, 0.08138, 0.08138, 0.08138, 0.2321, 0.05905, 0.08138, 0.08138, 0.08138, 0.08138, 0.05905, 0.7679, 0.08138, 0.9186, 0.08138, 0.9186, 0.2321, 0.9409, 0.08138, 0.9186, 0.08138, 0.9186, 0.7679, 0.9409, 0.9186, 0.9186, 0.9186, 0.9186, 0.9409, 0.7679, 0.9186, 0.9186, 0.9186, 0.9186, 0.9409, 0.2321, 0.9186, 0.08138, 0.9186, 0.08138, 0.7679, 0.05905, 0.9186, 0.08138, 0.9186, 0.08138, 0.5251, 0.1316, 0.5279, 0.1316, 0.5279, 0.1316, 0.5251, 0.1316, 0.8795, 0.5809, 0.8656, 0.5809, 0.8656, 0.006029, 0.8795, 0.006029, 0.06185, 0.9549, 0.06185, 0.9549, 0.06464, 0.9549, 0.06464, 0.9549, 0.1874, 0.514, 0.207, 0.6228, 0.05905, 0.6758, 0.02836, 0.514, 0.5642, 0.8265, 0.754, 0.3102, 0.8293, 0.514, 0.207, 0.6228, 0.207, 0.4051, 0.3493, 0.2405, 0.07022, 0.9437, 0.07301, 0.9437, 0.07301, 0.9437, 0.07301, 0.9437, 0.2628, 0.7177, 0.3493, 0.7902, 0.2684, 0.9242, 0.1428, 0.8182, 0.4526, 0.8265, 0.5642, 0.8265, 0.5921, 0.9828, 0.4246, 0.9828, 0.1428, 0.2098, 0.2684, 0.1037, 0.3493, 0.2405, 0.2628, 0.3102, 0.207, 0.4051, 0.1874, 0.514, 0.02836, 0.514, 0.05905, 0.3521, 0.5754, 0.4442, 0.514, 0.7456, 0.08696, 0.7484, 0.01719, 0.447, 0.754, 0.7177, 0.8098, 0.6228, 0.9605, 0.6758, 0.8768, 0.8182, 0.8098, 0.6228, 0.8293, 0.514, 0.9884, 0.514, 0.9605, 0.6758, 0.7484, 0.1037, 0.8768, 0.2098, 0.754, 0.3102, 0.6702, 0.2405, 0.7484, 0.1037, 0.8768, 0.2098, 0.754, 0.3102, 0.6702, 0.2405, 0.7484, 0.9242, 0.5921, 0.9828, 0.5642, 0.8265, 0.6702, 0.7902, 0.2628, 0.7177, 0.207, 0.6228, 0.207, 0.6228, 0.2628, 0.7177, 0.2628, 0.3102, 0.207, 0.4051, 0.207, 0.4051, 0.2628, 0.3102, 0.4246, 0.9828, 0.2684, 0.9242, 0.3493, 0.7902, 0.4526, 0.8265, 0.5642, 0.2014, 0.6702, 0.2405, 0.6702, 0.2405, 0.5642, 0.2014, 0.754, 0.3102, 0.6702, 0.2405, 0.6702, 0.2405, 0.754, 0.3102, 0.754, 0.7177, 0.8098, 0.6228, 0.8098, 0.6228, 0.754, 0.7177, 0.07301, 0.9493, 0.07301, 0.9493, 0.0758, 0.9465, 0.07301, 0.9465, 0.2628, 0.7177, 0.3493, 0.7902, 0.3493, 0.7902, 0.2628, 0.7177, 0.5642, 0.8265, 0.6702, 0.7902, 0.6702, 0.7902, 0.5642, 0.8265, 0.5781, 0.6647, 0.5781, 0.6647, 0.5781, 0.6619, 0.5781, 0.6619, 0.05068, 0.9633, 0.04789, 0.9633, 0.04789, 0.9633, 0.05068, 0.9633, 0.4526, 0.2014, 0.3493, 0.2405, 0.3493, 0.2405, 0.4526, 0.2014, 0.3493, 0.2405, 0.2628, 0.3102, 0.2628, 0.3102, 0.3493, 0.2405, 0.754, 0.7177, 0.5642, 0.8265, 0.8293, 0.514, 0.1874, 0.514, 0.207, 0.6228, 0.207, 0.6228, 0.1874, 0.514, 0.05905, 0.6758, 0.02836, 0.514, 0.1874, 0.514, 0.207, 0.6228, 0.8098, 0.4051, 0.754, 0.3102, 0.8768, 0.2098, 0.9605, 0.3521, 0.4526, 0.2014, 0.3493, 0.2405, 0.2684, 0.1037, 0.4246, 0.04789, 0.2628, 0.3102, 0.207, 0.4051, 0.05905, 0.3521, 0.1428, 0.2098, 0.5642, 0.8265, 0.207, 0.6228, 0.3493, 0.2405, 0.754, 0.3102, 0.1428, 0.8182, 0.05905, 0.6758, 0.207, 0.6228, 0.2628, 0.7177, 0.754, 0.3102, 0.8098, 0.4051, 0.8098, 0.4051, 0.754, 0.3102, 0.754, 0.7177, 0.6702, 0.7902, 0.5642, 0.8265, 0.207, 0.4051, 0.1874, 0.514, 0.1874, 0.514, 0.207, 0.4051, 0.207, 0.6228, 0.1874, 0.514, 0.207, 0.4051, 0.5642, 0.8265, 0.3493, 0.7902, 0.207, 0.6228, 0.3493, 0.2405, 0.5642, 0.2014, 0.754, 0.3102, 0.4526, 0.8265, 0.3493, 0.7902, 0.3493, 0.7902, 0.4526, 0.8265, 0.000447, 0.9996, 0.000447, 0.000447, 0.9996, 0.000447, 0.9996, 0.9996, 0.2628, 0.7177, 0.3493, 0.7902, 0.3493, 0.7902, 0.2628, 0.7177, 0.3493, 0.7902, 0.2628, 0.7177, 0.207, 0.6228, 0.207, 0.4051, 0.2628, 0.3102, 0.3493, 0.2405, 0.8098, 0.6228, 0.754, 0.7177, 0.8293, 0.514, 0.754, 0.3102, 0.8098, 0.4051, 0.8293, 0.514, 0.3493, 0.2405, 0.4526, 0.2014, 0.5642, 0.2014, 0.5642, 0.2014, 0.6702, 0.2405, 0.754, 0.3102, 0.5642, 0.8265, 0.4526, 0.8265, 0.3493, 0.7902, 0.2684, 0.9242, 0.1428, 0.8182, 0.2628, 0.7177, 0.3493, 0.7902, 0.5642, 0.8265, 0.754, 0.3102, 0.8293, 0.514, 0.8098, 0.4051, 0.754, 0.3102, 0.8768, 0.2098, 0.9605, 0.3521, 0.7484, 0.9242, 0.5921, 0.9828, 0.5642, 0.8265, 0.6702, 0.7902, 0.5642, 0.2014, 0.4526, 0.2014, 0.4246, 0.04789, 0.5921, 0.04789, 0.01719, 0.447, 0.000447, 0.193, 0.5335, 0.006029, 0.5893, 0.193, 0.1428, 0.2098, 0.2684, 0.1037, 0.3493, 0.2405, 0.2628, 0.3102, 0.3493, 0.7902, 0.4526, 0.8265, 0.4246, 0.9828, 0.2684, 0.9242, 0.6702, 0.7902, 0.754, 0.7177, 0.8768, 0.8182, 0.7484, 0.9242, 0.05905, 0.7679, 0.2237, 0.7763, 0.2321, 0.9409, 0.08138, 0.9186, 0.05068, 0.9605, 0.05068, 0.9633, 0.05068, 0.9633, 0.05068, 0.9605, 0.6702, 0.2405, 0.5642, 0.2014, 0.5921, 0.04789, 0.7484, 0.1037, 0.207, 0.6228, 0.3493, 0.2405, 0.754, 0.3102, 0.5642, 0.8265, 0.754, 0.3102, 0.8098, 0.4051, 0.8098, 0.4051, 0.754, 0.3102, 0.8293, 0.514, 0.8098, 0.4051, 0.8098, 0.4051, 0.8293, 0.514, 0.754, 0.7177, 0.8098, 0.6228, 0.8098, 0.6228, 0.754, 0.7177, 0.04789, 0.9605, 0.04789, 0.9605, 0.04789, 0.9633, 0.04789, 0.9633, 0.5642, 0.8265, 0.3493, 0.7902, 0.207, 0.6228, 0.02836, 0.514, 0.05905, 0.3521, 0.207, 0.4051, 0.1874, 0.514, 0.4246, 0.04789, 0.5921, 0.04789, 0.5642, 0.2014, 0.4526, 0.2014, 0.4526, 0.8265, 0.5642, 0.8265, 0.5921, 0.9828, 0.4246, 0.9828, 0.207, 0.6228, 0.1874, 0.514, 0.1874, 0.514, 0.207, 0.6228, 0.754, 0.7177, 0.6702, 0.7902, 0.6702, 0.7902, 0.754, 0.7177, 0.5837, 0.6647, 0.5809, 0.6647, 0.5809, 0.6619, 0.5837, 0.6619, 0.2628, 0.3102, 0.3493, 0.2405, 0.3493, 0.2405, 0.2628, 0.3102, 0.5642, 0.2014, 0.6702, 0.2405, 0.6702, 0.2405, 0.5642, 0.2014, 0.7763, 0.7763, 0.9409, 0.7679, 0.9186, 0.9186, 0.7679, 0.9409, 0.4526, 0.2014, 0.3493, 0.2405, 0.2684, 0.1037, 0.4246, 0.04789, 0.5, 0.5, 0.7791, 0.5, 0.7763, 0.7763, 0.5, 0.7791, 0.754, 0.7177, 0.5642, 0.8265, 0.8293, 0.514, 0.9605, 0.6758, 0.8768, 0.8182, 0.754, 0.7177, 0.8098, 0.6228, 0.9884, 0.514, 0.9605, 0.6758, 0.8098, 0.6228, 0.8293, 0.514, 0.7679, 0.9409, 0.5, 0.9493, 0.5, 0.7791, 0.7763, 0.7763, 0.207, 0.6228, 0.207, 0.4051, 0.3493, 0.2405, 0.8293, 0.514, 0.8098, 0.6228, 0.8098, 0.6228, 0.8293, 0.514, 0.3493, 0.2405, 0.5642, 0.2014, 0.754, 0.3102, 0.3493, 0.2405, 0.4526, 0.2014, 0.4526, 0.2014, 0.3493, 0.2405, 0.207, 0.4051, 0.2628, 0.3102, 0.3493, 0.2405, 0.754, 0.7177, 0.6702, 0.7902, 0.5642, 0.8265, 0.0758, 0.9298, 0.08138, 0.9298, 0.08138, 0.9354, 0.0758, 0.9354, 0.207, 0.6228, 0.2628, 0.7177, 0.2628, 0.7177, 0.207, 0.6228, 0.5642, 0.8265, 0.6702, 0.7902, 0.6702, 0.7902, 0.5642, 0.8265, 0.754, 0.7177, 0.6702, 0.7902, 0.6702, 0.7902, 0.754, 0.7177, 0.754, 0.3102, 0.6702, 0.2405, 0.6702, 0.2405, 0.754, 0.3102, 0.5642, 0.2014, 0.6702, 0.2405, 0.754, 0.3102, 0.754, 0.3102, 0.8098, 0.4051, 0.8293, 0.514, 0.207, 0.6228, 0.1874, 0.514, 0.207, 0.4051, 0.8098, 0.6228, 0.754, 0.7177, 0.8293, 0.514, 0.3493, 0.7902, 0.2628, 0.7177, 0.207, 0.6228, 0.3493, 0.2405, 0.4526, 0.2014, 0.5642, 0.2014, 0.5642, 0.8265, 0.4526, 0.8265, 0.3493, 0.7902, 0.5726, 0.6507, 0.5726, 0.6507, 0.5726, 0.634, 0.5726, 0.634, 0.5754, 0.6619, 0.5754, 0.6619, 0.5754, 0.6647, 0.5754, 0.6647, 0.5754, 0.6619, 0.5754, 0.6619, 0.5754, 0.6647, 0.5754, 0.6647, 0.06464, 0.9549, 0.06464, 0.9549, 0.05905, 0.9549, 0.05905, 0.9549, 0.5726, 0.6619, 0.5726, 0.6619, 0.5726, 0.6647, 0.5726, 0.6647, 0.8795, 0.006029, 1.002, 0.006029, 1.002, 0.5809, 0.8795, 0.5809, 0.4526, 0.8265, 0.5642, 0.8265, 0.5642, 0.8265, 0.4526, 0.8265, 0.8768, 0.6005, 0.8768, 1.008, 0.6981, 1.008, 0.6981, 0.6005, 0.5698, 0.634, 0.5726, 0.634, 0.5726, 0.6507, 0.5698, 0.6507, 0.5056, 0.9968, 0.5056, 0.7651, 0.6926, 0.7651, 0.6926, 0.9968, 0.08138, 0.9465, 0.07859, 0.9465, 0.07859, 0.9409, 0.08138, 0.9409, 0.07301, 0.9521, 0.07301, 0.9521, 0.07022, 0.9521, 0.07022, 0.9521, 0.07022, 0.9465, 0.07022, 0.9465, 0.07022, 0.9465, 0.07022, 0.9437, 0.07301, 0.9521, 0.07301, 0.9521, 0.07301, 0.9521, 0.0758, 0.9521, 0.07301, 0.9437, 0.07301, 0.9437, 0.07301, 0.9437, 0.07301, 0.9437, 0.07301, 0.9493, 0.07022, 0.9493, 0.07022, 0.9465, 0.07022, 0.9465, 0.7791, 0.5, 0.9493, 0.5, 0.9409, 0.7679, 0.7763, 0.7763, 0.07301, 0.9465, 0.07301, 0.9465, 0.07301, 0.9465, 0.07301, 0.9465, 0.07301, 0.9493, 0.07301, 0.9493, 0.07301, 0.9521, 0.07301, 0.9521, 0.05068, 0.9633, 0.05068, 0.9633, 0.05068, 0.9633, 0.05068, 0.9633, 0.04789, 0.9605, 0.04789, 0.9605, 0.04789, 0.9605, 0.6702, 0.2405, 0.5642, 0.2014, 0.5921, 0.04789, 0.7484, 0.1037, 0.6563, 0.02277, 0.6674, 0.01719, 0.7316, 0.2125, 0.7009, 0.1986, 0.0758, 0.9465, 0.07301, 0.9465, 0.07301, 0.9465, 0.07301, 0.9465, 0.04789, 0.9633, 0.04789, 0.9633, 0.04789, 0.9633, 0.04789, 0.9633, 0.07301, 0.9521, 0.07301, 0.9521, 0.07301, 0.9493, 0.07301, 0.9493, 0.07301, 0.9521, 0.07301, 0.9521, 0.07301, 0.9521, 0.07022, 0.9521, 0.04789, 0.9633, 0.04789, 0.9633, 0.04789, 0.9605, 0.04789, 0.9605, 0.0758, 0.9521, 0.07301, 0.9521, 0.07301, 0.9521, 0.07301, 0.9521, 0.07301, 0.9493, 0.07301, 0.9493, 0.07301, 0.9521, 0.07301, 0.9521, 0.07301, 0.9465, 0.07301, 0.9465, 0.07301, 0.9465, 0.07301, 0.9465, 0.04789, 0.9633, 0.04789, 0.9633, 0.04789, 0.9633, 0.04789, 0.9633, 0.07301, 0.9493, 0.07301, 0.9493, 0.07022, 0.9465, 0.07301, 0.9465, 0.04789, 0.9633, 0.04789, 0.9633, 0.04789, 0.9633, 0.04789, 0.9633, 0.05068, 0.9633, 0.05068, 0.9633, 0.05068, 0.9633, 0.05068, 0.9633, 0.05068, 0.9633, 0.05068, 0.9633, 0.05068, 0.9633, 0.05068, 0.9633, 0.07301, 0.9521, 0.07301, 0.9521, 0.0758, 0.9521, 0.0758, 0.9521, 0.04789, 0.9633, 0.04789, 0.9633, 0.04789, 0.9633, 0.04789, 0.9633, 0.04789, 0.9605, 0.04789, 0.9605, 0.04789, 0.9605, 0.04789, 0.9605, 0.04789, 0.9605, 0.04789, 0.9605, 0.07301, 0.9465, 0.07022, 0.9465, 0.07022, 0.9465, 0.07301, 0.9465, 0.07301, 0.9437, 0.07301, 0.9437, 0.07301, 0.9465, 0.07301, 0.9465, 0.04789, 0.9605, 0.04789, 0.9605, 0.04789, 0.9605, 0.04789, 0.9605, 0.04789, 0.9605, 0.04789, 0.9633, 0.04789, 0.9633, 0.07301, 0.9521, 0.07301, 0.9521, 0.07301, 0.9493, 0.07301, 0.9493, 0.04789, 0.9633, 0.05068, 0.9633, 0.05068, 0.9605, 0.04789, 0.9605, 0.5781, 0.6647, 0.5809, 0.6619, 0.5809, 0.6619, 0.5726, 0.6647, 0.04789, 0.9605, 0.04789, 0.9605, 0.04789, 0.9605, 0.07301, 0.9465, 0.07301, 0.9465, 0.07301, 0.9493, 0.07301, 0.9493, 0.07301, 0.9521, 0.07301, 0.9521, 0.07301, 0.9493, 0.07301, 0.9493, 0.04789, 0.9605, 0.04789, 0.9605, 0.04789, 0.9605, 0.9409, 0.2321, 0.7763, 0.2237, 0.7679, 0.05905, 0.9186, 0.08138, 0.05068, 0.9633, 0.05068, 0.9605, 0.05068, 0.9605, 0.9493, 0.5, 0.9409, 0.7679, 0.9409, 0.7679, 0.9493, 0.5, 0.05068, 0.9633, 0.05068, 0.9633, 0.05068, 0.9633, 0.05068, 0.9633, 0.5, 0.9493, 0.7679, 0.9409, 0.7679, 0.9409, 0.5, 0.9493, 0.07301, 0.9465, 0.07301, 0.9465, 0.07301, 0.9437, 0.07301, 0.9437, 0.04789, 0.9633, 0.04789, 0.9633, 0.04789, 0.9633, 0.04789, 0.9633, 0.07301, 0.9493, 0.07301, 0.9493, 0.07022, 0.9493, 0.07301, 0.9493, 0.07301, 0.9493, 0.07022, 0.9493, 0.07301, 0.9493, 0.07301, 0.9493, 0.07301, 0.9493, 0.07301, 0.9493, 0.07301, 0.9493, 0.07301, 0.9493, 0.07301, 0.9493, 0.07301, 0.9493, 0.07301, 0.9493, 0.07301, 0.9493, 0.04789, 0.9633, 0.04789, 0.9633, 0.04789, 0.9633, 0.04789, 0.9633, 0.04789, 0.9633, 0.04789, 0.9633, 0.04789, 0.9633, 0.04789, 0.9633, 0.07301, 0.9493, 0.07301, 0.9493, 0.07301, 0.9493, 0.07301, 0.9493, 0.04789, 0.9605, 0.04789, 0.9605, 0.04789, 0.9605, 0.07301, 0.9521, 0.07301, 0.9521, 0.0758, 0.9521, 0.0758, 0.9521, 0.04789, 0.9633, 0.04789, 0.9633, 0.04789, 0.9633, 0.04789, 0.9633, 0.04789, 0.9633, 0.04789, 0.9633, 0.04789, 0.9633, 0.04789, 0.9633, 0.05068, 0.9633, 0.05068, 0.9633, 0.05068, 0.9633, 0.05068, 0.9633, 0.04789, 0.9605, 0.04789, 0.9605, 0.04789, 0.9633, 0.04789, 0.9633, 0.7763, 0.2237, 0.9409, 0.2321, 0.9493, 0.5, 0.7791, 0.5, 0.04789, 0.9633, 0.04789, 0.9633, 0.04789, 0.9605, 0.04789, 0.9605, 0.7791, 0.5, 0.5, 0.5, 0.5, 0.2209, 0.7763, 0.2237, 0.07301, 0.9521, 0.07301, 0.9521, 0.07022, 0.9521, 0.07301, 0.9521, 0.05068, 0.9633, 0.05068, 0.9605, 0.05068, 0.9605, 0.05068, 0.9633, 0.07022, 0.9465, 0.07022, 0.9465, 0.07022, 0.9465, 0.07022, 0.9465, 0.07022, 0.9465, 0.07301, 0.9437, 0.07301, 0.9437, 0.04789, 0.9633, 0.04789, 0.9633, 0.04789, 0.9633, 0.04789, 0.9633, 0.05068, 0.9633, 0.05068, 0.9633, 0.05068, 0.9633, 0.05068, 0.9633, 0.05068, 0.9633, 0.05068, 0.9633, 0.05068, 0.9633, 0.05068, 0.9633, 0.07301, 0.9437, 0.07301, 0.9437, 0.07301, 0.9437, 0.07301, 0.9465, 0.0758, 0.9465, 0.07301, 0.9493, 0.07301, 0.9493, 0.05068, 0.9633, 0.04789, 0.9633, 0.05068, 0.9633, 0.05068, 0.9633, 0.05068, 0.9633, 0.05068, 0.9633, 0.05068, 0.9633, 0.05068, 0.9633, 0.04789, 0.9633, 0.04789, 0.9633, 0.04789, 0.9605, 0.04789, 0.9605, 0.2237, 0.7763, 0.5, 0.7791, 0.5, 0.9493, 0.2321, 0.9409, 0.05068, 0.9633, 0.05068, 0.9633, 0.05068, 0.9633, 0.05068, 0.9633, 0.8293, 0.514, 0.8098, 0.4051, 0.8098, 0.4051, 0.8293, 0.514, 0.07301, 0.9521, 0.07301, 0.9521, 0.07022, 0.9521, 0.07022, 0.9521, 0.04789, 0.9633, 0.04789, 0.9633, 0.04789, 0.9633, 0.04789, 0.9633, 0.04789, 0.9633, 0.04789, 0.9633, 0.04789, 0.9633, 0.04789, 0.9633, 0.07301, 0.9521, 0.07301, 0.9521, 0.07301, 0.9493, 0.07301, 0.9493, 0.003238, 0.1902, 0.05905, 0.003238, 0.5391, 0.003238, 0.5921, 0.1902, 0.07022, 0.9437, 0.07022, 0.9465, 0.07301, 0.9437, 0.07301, 0.9437, 0.07301, 0.9437, 0.07301, 0.9437, 0.05068, 0.9605, 0.05068, 0.9633, 0.05068, 0.9633, 0.05068, 0.9605, 0.07301, 0.9465, 0.0758, 0.9465, 0.07301, 0.9465, 0.07301, 0.9465, 0.04789, 0.9633, 0.04789, 0.9633, 0.04789, 0.9633, 0.04789, 0.9633, 0.04789, 0.9605, 0.04789, 0.9605, 0.04789, 0.9605, 0.04789, 0.9605, 0.07301, 0.9437, 0.07301, 0.9437, 0.07301, 0.9437, 0.04789, 0.9605, 0.04789, 0.9605, 0.04789, 0.9605, 0.04789, 0.9605, 0.07301, 0.9521, 0.07301, 0.9521, 0.07301, 0.9493, 0.07301, 0.9493, 0.07301, 0.9521, 0.07301, 0.9521, 0.07301, 0.9493, 0.07301, 0.9493, 0.07022, 0.9465, 0.07022, 0.9465, 0.07022, 0.9493, 0.07301, 0.9493, 0.2237, 0.7763, 0.05905, 0.7679, 0.05068, 0.5, 0.2209, 0.5, 0.07301, 0.9465, 0.07022, 0.9437, 0.07301, 0.9437, 0.04789, 0.9605, 0.04789, 0.9605, 0.04789, 0.9605, 0.04789, 0.9605, 0.07022, 0.9465, 0.07022, 0.9465, 0.07301, 0.9437, 0.05068, 0.9633, 0.05068, 0.9633, 0.05068, 0.9633, 0.05068, 0.9633, 0.04789, 0.9605, 0.04789, 0.9605, 0.04789, 0.9605, 0.04789, 0.9605, 0.07022, 0.9465, 0.07301, 0.9465, 0.07301, 0.9437, 0.07301, 0.9437, 0.07301, 0.9493, 0.07301, 0.9493, 0.07301, 0.9493, 0.07301, 0.9493, 0.07301, 0.9493, 0.07301, 0.9493, 0.07301, 0.9493, 0.07301, 0.9493, 0.07301, 0.9493, 0.07301, 0.9493, 0.07301, 0.9493, 0.07301, 0.9493, 0.14, 0.9158, 0.08696, 0.7484, 0.514, 0.7456, 0.447, 0.9242, 0.07301, 0.9437, 0.07301, 0.9437, 0.07301, 0.9437, 0.07301, 0.9437, 0.04789, 0.9633, 0.04789, 0.9633, 0.04789, 0.9633, 0.04789, 0.9633, 0.04789, 0.9633, 0.04789, 0.9633, 0.04789, 0.9633, 0.04789, 0.9633, 0.04789, 0.9633, 0.04789, 0.9633, 0.04789, 0.9633, 0.04789, 0.9633, 0.04789, 0.9633, 0.04789, 0.9633, 0.04789, 0.9633, 0.04789, 0.9633, 0.07301, 0.9437, 0.07301, 0.9437, 0.07301, 0.9437, 0.9884, 0.994, 0.8795, 0.994, 0.8795, 0.6061, 0.9884, 0.6061, 0.4526, 0.8265, 0.5642, 0.8265, 0.5642, 0.8265, 0.4526, 0.8265, 0.5754, 0.6619, 0.5754, 0.6619, 0.5754, 0.6647, 0.5754, 0.6647, 0.5726, 0.6647, 0.5809, 0.6619, 0.5809, 0.6619, 0.5726, 0.6647, 0.5809, 0.6619, 0.5809, 0.6619, 0.5809, 0.6647, 0.5781, 0.6647, 0.5809, 0.6619, 0.5809, 0.6647, 0.5809, 0.6619, 0.5781, 0.6647, 0.5726, 0.6647, 0.5726, 0.6619, 0.5809, 0.6619, 0.5726, 0.6647, 0.5809, 0.6619, 0.5726, 0.6619, 0.5809, 0.6647, 0.5781, 0.6647, 0.5809, 0.6647, 0.5809, 0.6647, 0.5809, 0.6647, 0.5781, 0.6647, 0.5754, 0.6395, 0.5754, 0.6423, 0.5726, 0.6507, 0.5698, 0.6479, 0.5726, 0.6507, 0.5754, 0.6423, 0.5754, 0.6395, 0.5698, 0.6479, 0.5809, 0.6647, 0.5809, 0.6619, 0.5809, 0.6647, 0.5809, 0.6647, 0.5809, 0.6647, 0.5809, 0.6619, 0.5809, 0.6619, 0.5809, 0.6647, 0.5837, 0.6619, 0.5809, 0.6619, 0.5837, 0.6619, 0.5809, 0.6647, 0.5837, 0.6619, 0.5809, 0.6647, 0.5809, 0.6647, 0.5837, 0.6619, 0.5809, 0.6647, 0.5809, 0.6647, 0.5809, 0.6647, 0.5809, 0.6647, 0.5809, 0.6647, 0.5809, 0.6647, 0.5809, 0.6647, 0.5809, 0.6647, 0.1288, 0.9549, 0.1288, 0.9493, 0.1232, 0.9493, 0.1232, 0.9549, 0.5698, 0.634, 0.5698, 0.634, 0.5698, 0.6507, 0.5698, 0.6507, 0.5754, 0.6619, 0.5754, 0.6619, 0.5754, 0.6647, 0.5754, 0.6647, 0.5726, 0.6619, 0.5726, 0.6619, 0.5726, 0.6647, 0.5726, 0.6647, 0.0758, 0.9465, 0.0758, 0.9465, 0.0758, 0.9409, 0.0758, 0.9409, 0.5698, 0.634, 0.5698, 0.634, 0.5698, 0.6507, 0.5698, 0.6507, 0.5726, 0.6647, 0.5726, 0.6647, 0.5726, 0.6619, 0.5726, 0.6619, 0.5698, 0.6507, 0.5698, 0.6507, 0.5698, 0.634, 0.5698, 0.634, 0.0758, 0.9409, 0.07859, 0.9409, 0.07859, 0.9465, 0.0758, 0.9465, 0.7595, 0.5809, 0.7288, 0.5809, 0.7288, 0.006029, 0.7595, 0.006029, 0.5837, 0.6619, 0.5837, 0.6647, 0.5809, 0.6647, 0.5754, 0.6647, 0.5754, 0.6647, 0.5754, 0.6619, 0.5754, 0.6619, 0.5837, 0.6619, 0.5809, 0.6647, 0.5837, 0.6647, 0.8489, 0.006029, 0.8656, 0.006029, 0.8656, 0.5809, 0.8489, 0.5809, 0.5837, 0.6619, 0.5809, 0.6647, 0.5837, 0.6619, 0.5781, 0.6619, 0.5809, 0.6619, 0.5809, 0.6647, 0.5781, 0.6647, 0.5698, 0.6507, 0.5698, 0.6507, 0.5698, 0.634, 0.5698, 0.634, 0.5809, 0.6647, 0.5781, 0.6647, 0.5809, 0.6647, 0.5754, 0.6647, 0.5754, 0.6647, 0.5754, 0.6619, 0.5754, 0.6619, 0.5809, 0.6647, 0.5809, 0.6647, 0.5781, 0.6647, 0.5837, 0.6619, 0.5837, 0.6619, 0.5809, 0.6647, 0.5809, 0.6647, 0.5809, 0.6647, 0.5809, 0.6647, 0.5698, 0.6507, 0.5698, 0.6507, 0.5698, 0.634, 0.5698, 0.634, 0.5809, 0.6647, 0.5809, 0.6647, 0.5809, 0.6647, 0.5781, 0.6619, 0.5781, 0.6619, 0.5781, 0.6647, 0.5781, 0.6647, 0.5809, 0.6647, 0.5809, 0.6647, 0.5809, 0.6647, 0.5754, 0.6647, 0.5754, 0.6647, 0.5754, 0.6619, 0.5754, 0.6619, 0.5809, 0.6619, 0.5809, 0.6647, 0.5809, 0.6647, 0.5698, 0.6507, 0.5698, 0.6507, 0.5698, 0.634, 0.5698, 0.634, 0.5809, 0.6647, 0.5809, 0.6647, 0.5809, 0.6647, 0.5698, 0.6507, 0.5698, 0.6507, 0.5698, 0.634, 0.5698, 0.634, 0.5837, 0.6647, 0.5809, 0.6647, 0.5837, 0.6647, 0.5726, 0.634, 0.5754, 0.634, 0.5754, 0.6507, 0.5726, 0.6507, 0.5837, 0.6647, 0.5837, 0.6647, 0.5809, 0.6647, 0.05905, 0.9521, 0.05905, 0.9521, 0.06464, 0.9465, 0.06464, 0.9493, 0.5809, 0.6647, 0.5809, 0.6647, 0.5809, 0.6647, 0.5781, 0.6647, 0.5809, 0.6619, 0.5781, 0.6647, 0.5726, 0.6647, 0.5726, 0.6647, 0.5726, 0.6619, 0.5726, 0.6619, 0.5809, 0.6647, 0.5809, 0.6647, 0.5809, 0.6619, 0.5754, 0.6619, 0.5781, 0.6619, 0.5781, 0.6647, 0.5754, 0.6647, 0.5781, 0.6647, 0.5781, 0.6647, 0.5809, 0.6619, 0.5754, 0.6647, 0.5754, 0.6647, 0.5754, 0.6619, 0.5754, 0.6619, 0.5809, 0.6647, 0.5809, 0.6647, 0.5809, 0.6647, 0.5809, 0.6619, 0.5809, 0.6647, 0.5809, 0.6647, 0.5809, 0.6647, 0.5809, 0.6647, 0.5809, 0.6647, 0.5837, 0.6647, 0.5837, 0.6647, 0.5809, 0.6647, 0.5809, 0.6647, 0.5809, 0.6647, 0.5809, 0.6647, 0.5726, 0.6647, 0.5809, 0.6619, 0.5809, 0.6619, 0.5698, 0.634, 0.5698, 0.634, 0.5698, 0.6507, 0.5698, 0.6507, 0.5837, 0.6647, 0.5809, 0.6647, 0.5837, 0.6647, 0.5726, 0.6647, 0.5809, 0.6619, 0.5809, 0.6619, 0.5809, 0.6647, 0.5809, 0.6619, 0.5809, 0.6647, 0.5781, 0.6647, 0.5781, 0.6647, 0.5809, 0.6619, 0.5781, 0.6647, 0.5809, 0.6619, 0.5781, 0.6647, 0.07859, 0.9102, 0.07859, 0.9047, 0.07859, 0.8991, 0.07301, 0.9465, 0.07022, 0.9465, 0.07022, 0.9437, 0.07301, 0.9465, 0.6116, 0.3074, 0.7009, 0.1986, 0.5977, 0.2851, 0.07859, 0.8991, 0.0758, 0.9102, 0.0758, 0.9075, 0.5698, 0.6479, 0.5754, 0.634, 0.5754, 0.6395, 0.5698, 0.6479, 0.5754, 0.6395, 0.5754, 0.634, 0.5726, 0.6479, 0.5726, 0.6507, 0.5754, 0.6423, 0.5726, 0.6479, 0.5754, 0.6423, 0.5726, 0.6507, 0.5698, 0.6479, 0.5754, 0.634, 0.5698, 0.634, 0.5698, 0.6479, 0.5698, 0.634, 0.5754, 0.634, 0.5726, 0.6479, 0.5726, 0.6507, 0.5726, 0.6507, 0.5726, 0.6479, 0.5726, 0.6507, 0.5726, 0.6507, 0.5809, 0.6619, 0.5809, 0.6619, 0.5781, 0.6647, 0.5726, 0.6647, 0.04789, 0.9605, 0.04789, 0.9605, 0.04789, 0.9605, 0.04789, 0.9605, 0.5726, 0.6479, 0.5754, 0.6423, 0.5754, 0.6423, 0.5726, 0.6479, 0.5754, 0.6423, 0.5754, 0.6423, 0.5754, 0.6423, 0.5754, 0.6423, 0.5754, 0.6423, 0.5754, 0.6423, 0.5754, 0.6423, 0.5754, 0.6423, 0.5754, 0.6423, 0.5754, 0.6423, 0.5754, 0.6423, 0.5754, 0.6423, 0.5754, 0.6423, 0.5754, 0.6423, 0.5726, 0.6479, 0.5726, 0.6479, 0.5726, 0.6507, 0.5726, 0.6479, 0.5726, 0.6507, 0.5726, 0.6479, 0.5754, 0.6647, 0.5726, 0.6647, 0.5726, 0.6619, 0.5754, 0.6619, 0.5754, 0.6507, 0.5754, 0.6507, 0.5754, 0.634, 0.5754, 0.634, 0.5642, 0.2014, 0.4526, 0.2014, 0.4526, 0.2014, 0.5642, 0.2014, 0.4526, 0.2014, 0.5642, 0.2014, 0.5642, 0.2014, 0.4526, 0.2014, 0.5754, 0.6619, 0.5754, 0.6619, 0.5754, 0.6647, 0.5754, 0.6647, 0.5698, 0.634, 0.5698, 0.634, 0.5698, 0.6507, 0.5698, 0.6507, 0.08138, 0.9409, 0.0758, 0.9409, 0.0758, 0.9354, 0.08138, 0.9354, 0.1121, 0.9633, 0.1121, 0.9549, 0.1149, 0.9549, 0.1149, 0.9633, 0.5726, 0.6507, 0.5726, 0.6507, 0.5726, 0.634, 0.5726, 0.634, 0.5698, 0.6507, 0.5698, 0.6507, 0.5698, 0.634, 0.5698, 0.634, 0.5754, 0.6423, 0.5754, 0.6423, 0.5754, 0.6423, 0.5307, 0.1316, 0.5279, 0.1316, 0.5279, 0.1316, 0.5307, 0.1316, 0.5754, 0.6423, 0.5754, 0.6423, 0.5754, 0.6423, 0.5698, 0.634, 0.5698, 0.634, 0.5698, 0.6507, 0.5698, 0.6507, 0.5754, 0.6423, 0.5754, 0.6423, 0.5754, 0.6423, 0.5698, 0.634, 0.5698, 0.634, 0.5698, 0.6507, 0.5698, 0.6507, 0.000447, 0.000447, 0.9996, 0.000447, 0.9996, 0.9996, 0.000447, 0.9996, 0.5726, 0.6479, 0.5726, 0.6507, 0.5726, 0.6479, 0.5726, 0.6619, 0.5726, 0.6619, 0.5726, 0.6647, 0.5726, 0.6647, 0.5726, 0.6479, 0.5726, 0.6479, 0.5726, 0.6507, 0.5754, 0.6423, 0.5754, 0.6423, 0.5754, 0.6423, 0.5726, 0.6479, 0.5726, 0.6479, 0.5726, 0.6507, 0.5698, 0.6507, 0.5698, 0.6507, 0.5698, 0.634, 0.5698, 0.634, 0.5726, 0.6479, 0.5726, 0.6507, 0.5726, 0.6507, 0.08417, 0.9409, 0.08417, 0.9409, 0.08138, 0.9437, 0.08138, 0.9437, 0.5726, 0.6479, 0.5726, 0.6507, 0.5726, 0.6507, 0.5754, 0.6619, 0.5754, 0.6619, 0.5754, 0.6647, 0.5754, 0.6647, 0.5754, 0.6423, 0.5754, 0.6423, 0.5754, 0.6423, 0.5754, 0.6647, 0.5754, 0.6647, 0.5754, 0.6619, 0.5754, 0.6619, 0.5754, 0.6451, 0.5754, 0.6423, 0.5726, 0.6479, 0.5251, 0.1316, 0.5251, 0.1316, 0.5251, 0.1316, 0.5251, 0.1316, 0.5754, 0.6423, 0.5754, 0.6423, 0.5754, 0.6423, 0.5754, 0.6647, 0.5754, 0.6647, 0.5754, 0.6619, 0.5754, 0.6619, 0.5754, 0.6423, 0.5754, 0.6423, 0.5754, 0.6423, 0.5698, 0.6507, 0.5698, 0.6507, 0.5698, 0.634, 0.5698, 0.634, 0.5726, 0.6479, 0.5726, 0.6507, 0.5726, 0.6479, 0.5726, 0.6507, 0.5754, 0.6423, 0.5726, 0.6507, 0.7595, 0.006029, 0.8489, 0.006029, 0.8489, 0.5809, 0.7595, 0.5809, 0.5726, 0.6479, 0.5726, 0.6479, 0.5754, 0.6423, 0.0758, 0.9409, 0.0758, 0.9409, 0.0758, 0.9465, 0.0758, 0.9465, 0.5726, 0.6507, 0.5726, 0.6507, 0.5754, 0.6423, 0.5726, 0.634, 0.5726, 0.634, 0.5726, 0.6507, 0.5726, 0.6507, 0.5726, 0.6507, 0.5726, 0.6507, 0.5726, 0.6507, 0.5754, 0.6423, 0.5754, 0.6423, 0.5754, 0.6423, 0.5726, 0.6507, 0.5726, 0.6507, 0.5726, 0.6507, 0.5754, 0.6423, 0.5754, 0.6423, 0.5754, 0.6423, 0.5754, 0.6451, 0.5726, 0.6479, 0.5754, 0.6423, 0.5698, 0.6479, 0.5754, 0.6395, 0.5754, 0.6395, 0.5754, 0.6423, 0.5754, 0.6423, 0.5754, 0.6423, 0.5698, 0.6479, 0.5754, 0.6395, 0.5754, 0.6395, 0.05626, 0.9996, 0.003238, 0.9996, 0.003238, 0.8014, 0.05626, 0.8014, 0.5726, 0.6479, 0.5754, 0.6423, 0.5726, 0.6479, 0.5726, 0.6507, 0.5726, 0.6507, 0.5754, 0.6423, 0.5726, 0.6507, 0.5754, 0.6423, 0.5726, 0.6507, 0.807, 1.027, 0.8042, 1.027, 0.8042, 1.022, 0.807, 1.022, 0.000447, 0.193, 0.05347, 0.006029, 0.5335, 0.006029, 0.8293, 0.514, 0.8098, 0.4051, 0.9605, 0.3521, 0.9884, 0.514, 0.2991, 1.002, 0.14, 0.9158, 0.447, 0.9242, 0.807, 1.022, 0.807, 1.027, 0.8098, 1.027, 0.04789, 0.9633, 0.04789, 0.9633, 0.04789, 0.9633, 0.04789, 0.9633, 0.6702, 0.7902, 0.754, 0.7177, 0.8768, 0.8182, 0.7484, 0.9242, 0.04789, 0.9605, 0.04789, 0.9605, 0.04789, 0.9605, 0.04789, 0.9605, 0.8014, 1.025, 0.8014, 1.027, 0.7986, 1.025, 0.8098, 1.022, 0.8098, 1.027, 0.807, 1.022, 0.01719, 0.4414, 0.003238, 0.1902, 0.5754, 0.4442, 0.1456, 0.9214, 0.0758, 0.7428, 0.5056, 0.7484, 0.8042, 1.022, 0.8014, 1.027, 0.8014, 1.025, 0.7009, 0.1986, 0.7316, 0.2125, 0.6116, 0.3074, 0.0758, 0.9102, 0.0758, 0.9102, 0.07859, 0.8991, 0.07859, 0.9047, 0.5977, 0.2851, 0.7009, 0.1986, 0.6116, 0.3074, 0.6674, 0.01719, 0.6786, 0.00882, 0.7316, 0.2125, 0.000447, 0.000447, 0.9996, 0.000447, 0.9996, 0.9996, 0.000447, 0.9996, 0.5754, 0.6619, 0.5754, 0.6619, 0.5754, 0.6647, 0.5754, 0.6647, 0.5698, 0.634, 0.5698, 0.634, 0.5698, 0.6507, 0.5698, 0.6507, 0.5754, 0.6619, 0.5754, 0.6619, 0.5754, 0.6647, 0.5754, 0.6647, 0.9996, 0.000447, 0.9996, 0.9996, 0.000447, 0.9996, 0.000447, 0.000447, 0.5754, 0.6647, 0.5754, 0.6647, 0.5754, 0.6619, 0.5754, 0.6619, 0.5698, 0.634, 0.5698, 0.634, 0.5698, 0.6507, 0.5698, 0.6507, 0.5698, 0.634, 0.5698, 0.634, 0.5698, 0.6507, 0.5698, 0.6507, 0.3493, 0.7902, 0.4526, 0.8265, 0.4526, 0.8265, 0.3493, 0.7902, 0.07859, 0.9465, 0.07859, 0.9465, 0.07859, 0.9465, 0.07859, 0.9465, 0.5726, 0.634, 0.5726, 0.634, 0.5726, 0.6507, 0.5726, 0.6507, 0.6591, 0.4581, 0.6451, 0.4581, 0.6451, 0.4442, 0.6591, 0.4442, 0.5726, 0.6507, 0.5726, 0.6507, 0.5726, 0.634, 0.5726, 0.634])
me_krull.materials.append(mat_krullmarquee)
me_krull.materials.append(mat_krullmonitor)
me_krull.materials.append(mat_krullglass)
me_krull.materials.append(mat_krullbezel)
me_krull.materials.append(mat_krullall)
me_krull.materials.append(mat_krullbuttons)
me_krull.use_remesh_fix_poles = True
me_krull.use_remesh_preserve_attributes = False
me_krull.update()

# ---- objects
ob_krull = bpy.data.objects.new('krull', me_krull)

# ---- transforms, parenting, visibility, modifiers, constraints
ob_krull.location = (-0.007682, -0.2693, 1.08)
ob_krull.rotation_euler = (1.571, 0.0, 0.0)
_m = ob_krull.modifiers.new('Auto Smooth', 'NODES')
_m.node_group = ng_auto_smooth
_gi = [s.identifier for s in ng_auto_smooth.interface.items_tree if s.item_type == 'SOCKET' and s.in_out == 'INPUT']
_m[_gi[1]] = 1.047  # Angle
_m = ob_krull.modifiers.new('WeightedNormal', 'WEIGHTED_NORMAL')
_m.keep_sharp = True

# ---- collection membership
scene.collection.objects.link(ob_krull)

# ---- scene / render settings (as saved in the file)
scene.frame_start = 1; scene.frame_end = 250; scene.frame_set(1)
scene.render.engine = 'BLENDER_EEVEE_NEXT'
scene.cycles.use_denoising = False
scene.cycles.samples = 128
scene.cycles.sampling_pattern = 'TABULATED_SOBOL'
scene.cycles.use_adaptive_sampling = False
scene.cycles.use_light_tree = False
scene.view_settings.view_transform = 'Filmic'
bpy.context.view_layer.update()

# ---- added for rendering (the .blend has no active camera and no usable light): camera, sun
cam_auto = bpy.data.cameras.new('AutoCamera')
cam_auto.lens = 50.0
cam_auto.sensor_width = 36.0
cam_auto.clip_end = 1000.0
ob_auto_camera = bpy.data.objects.new('AutoCamera', cam_auto)
scene.collection.objects.link(ob_auto_camera)
ob_auto_camera.location = (1.92998, -2.37069, 2.44463)
ob_auto_camera.rotation_euler = (1.09748, -7.21219e-08, 0.694738)
scene.camera = ob_auto_camera
light_auto_sun = bpy.data.lights.new('AutoSun', 'SUN')
light_auto_sun.energy = 3.0
light_auto_sun.angle = 0.0523599
ob_auto_sun = bpy.data.objects.new('AutoSun', light_auto_sun)
scene.collection.objects.link(ob_auto_sun)
ob_auto_sun.rotation_euler = (0.872665, 0.174533, 0.523599)
bpy.context.view_layer.update()
